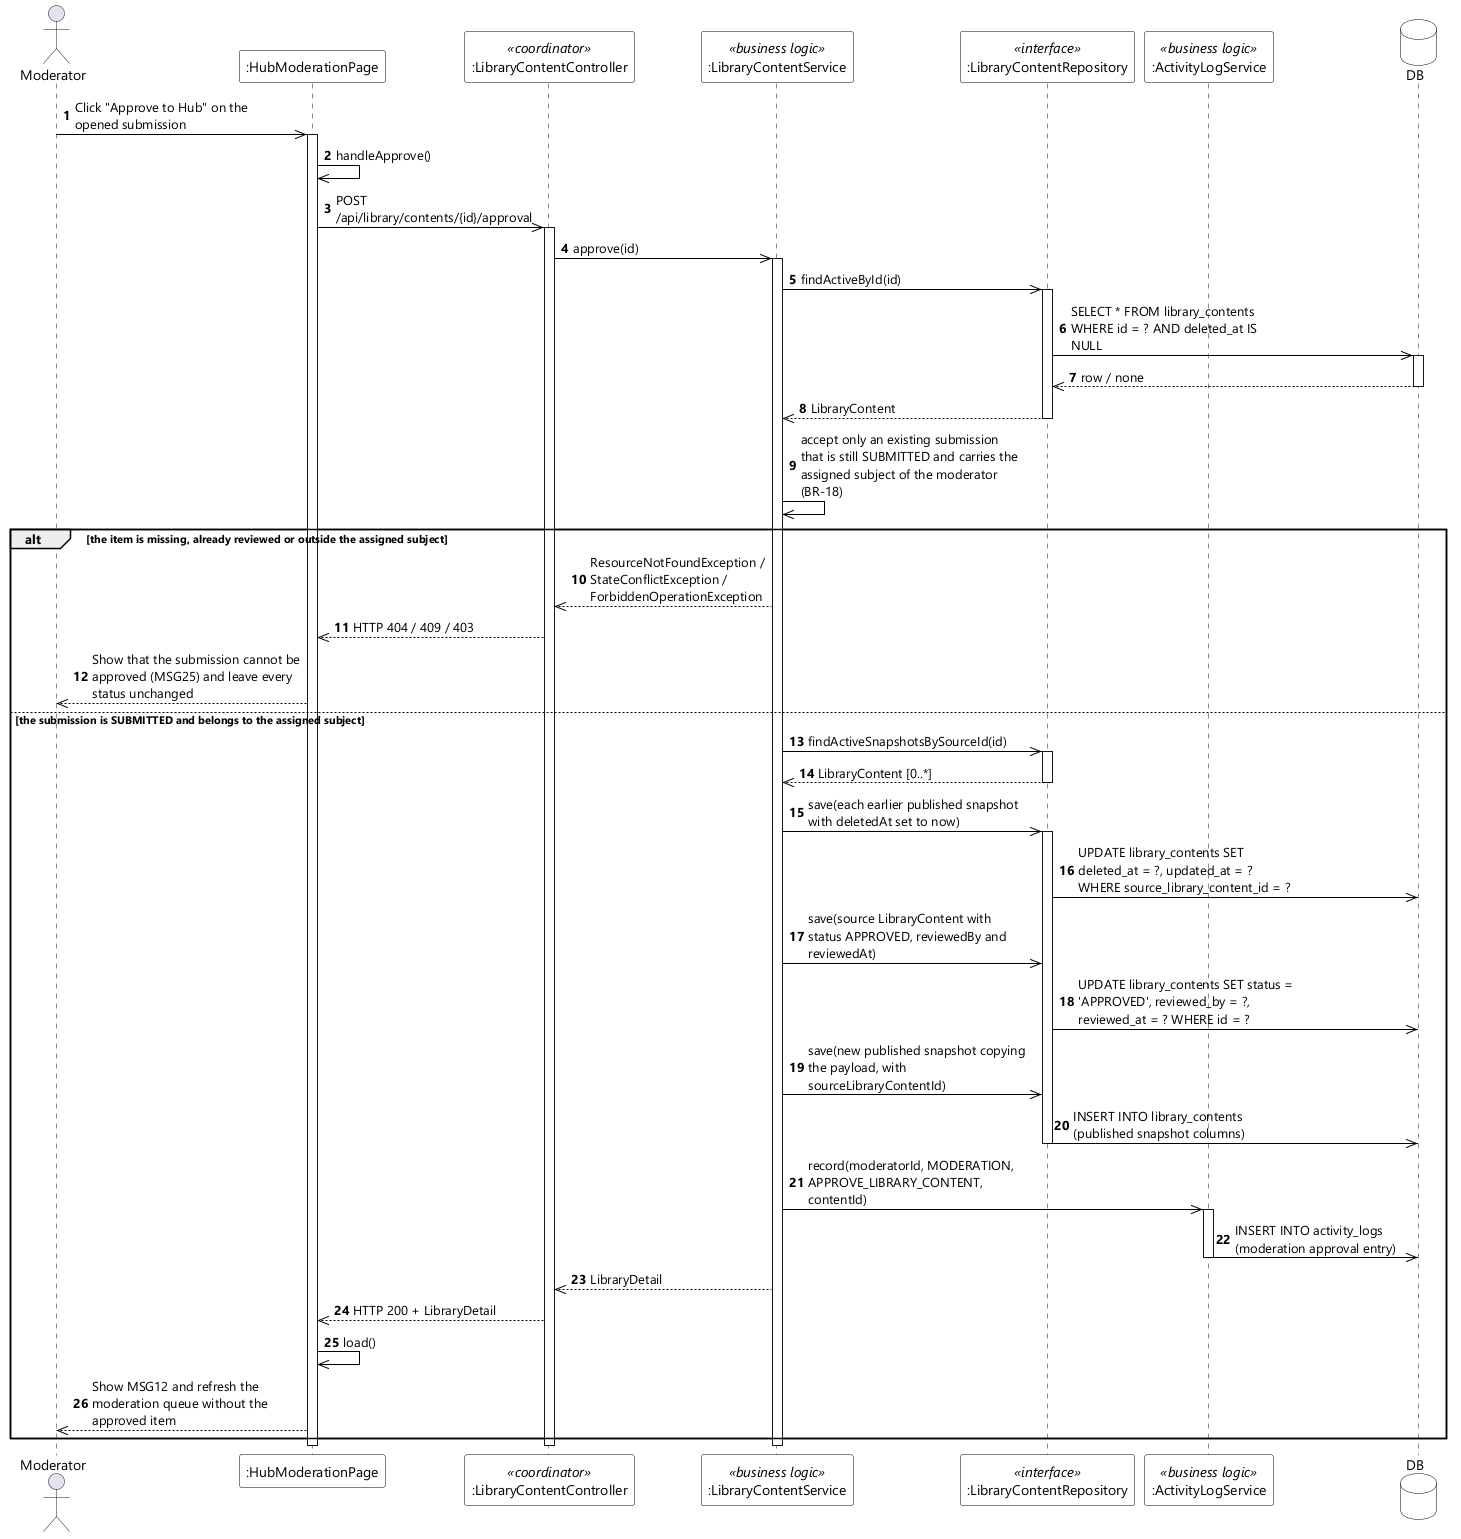

The diagram above was rendered by PlantUML. Its source (embedded in the PNG):
@startuml UC-75 Approve Content - Sequence Diagram (stereo)
skinparamlocked dpi 96
skinparam defaultFontName "Segoe UI"
skinparam shadowing false
skinparam ParticipantBackgroundColor #FFFFFF
skinparam ParticipantBorderColor #000000
skinparam DatabaseBackgroundColor #FFFFFF
skinparam DatabaseBorderColor #000000
skinparam ArrowColor #000000
skinparam sequenceMessageAlign left
skinparam maxMessageSize 220

actor Moderator
participant ":HubModerationPage" as UI
participant ":LibraryContentController" as CTL <<coordinator>>
participant ":LibraryContentService" as SVC <<business logic>>
participant ":LibraryContentRepository" as REPO <<interface>>
participant ":ActivityLogService" as LOG <<business logic>>
database DB

autonumber
Moderator ->> UI : Click "Approve to Hub" on the opened submission
activate UI
UI ->> UI : handleApprove()
UI ->> CTL : POST /api/library/contents/{id}/approval
activate CTL
CTL ->> SVC : approve(id)
activate SVC
SVC ->> REPO : findActiveById(id)
activate REPO
REPO ->> DB : SELECT * FROM library_contents WHERE id = ? AND deleted_at IS NULL
activate DB
DB -->> REPO : row / none
deactivate DB
REPO -->> SVC : LibraryContent
deactivate REPO
SVC ->> SVC : accept only an existing submission that is still SUBMITTED and carries the assigned subject of the moderator (BR-18)

alt the item is missing, already reviewed or outside the assigned subject
  SVC -->> CTL : ResourceNotFoundException / StateConflictException / ForbiddenOperationException
  CTL -->> UI : HTTP 404 / 409 / 403
  UI -->> Moderator : Show that the submission cannot be approved (MSG25) and leave every status unchanged
else the submission is SUBMITTED and belongs to the assigned subject
  SVC ->> REPO : findActiveSnapshotsBySourceId(id)
  activate REPO
  REPO -->> SVC : LibraryContent [0..*]
  deactivate REPO
  SVC ->> REPO : save(each earlier published snapshot with deletedAt set to now)
  activate REPO
  REPO ->> DB : UPDATE library_contents SET deleted_at = ?, updated_at = ? WHERE source_library_content_id = ?
  SVC ->> REPO : save(source LibraryContent with status APPROVED, reviewedBy and reviewedAt)
  REPO ->> DB : UPDATE library_contents SET status = 'APPROVED', reviewed_by = ?, reviewed_at = ? WHERE id = ?
  SVC ->> REPO : save(new published snapshot copying the payload, with sourceLibraryContentId)
  REPO ->> DB : INSERT INTO library_contents (published snapshot columns)
  deactivate REPO
  SVC ->> LOG : record(moderatorId, MODERATION, APPROVE_LIBRARY_CONTENT, contentId)
  activate LOG
  LOG ->> DB : INSERT INTO activity_logs (moderation approval entry)
  deactivate LOG
  SVC -->> CTL : LibraryDetail
  CTL -->> UI : HTTP 200 + LibraryDetail
  UI ->> UI : load()
  UI -->> Moderator : Show MSG12 and refresh the moderation queue without the approved item
end
deactivate SVC
deactivate CTL
deactivate UI
@enduml